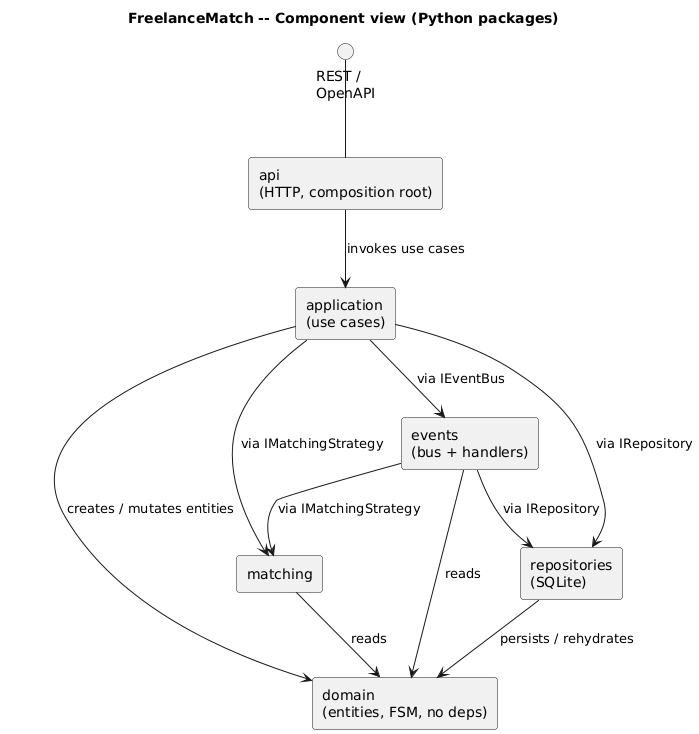

The diagram above was rendered by PlantUML. Its source (embedded in the PNG):
@startuml component_view

skinparam shadowing false
skinparam componentStyle rectangle
skinparam roundcorner 6
skinparam defaultFontName Helvetica

title FreelanceMatch -- Component view (Python packages)

interface "REST /\nOpenAPI" as IREST

[api\n(HTTP, composition root)] as API
[application\n(use cases)] as APP
[matching] as MATCH
[events\n(bus + handlers)] as EVT
[repositories\n(SQLite)] as REPO
[domain\n(entities, FSM, no deps)] as DOM

IREST -- API
API --> APP : invokes use cases

APP --> DOM   : creates / mutates entities
APP --> MATCH : via IMatchingStrategy
APP --> EVT   : via IEventBus
APP --> REPO  : via IRepository

EVT --> DOM   : reads
EVT --> MATCH : via IMatchingStrategy
EVT --> REPO  : via IRepository

MATCH --> DOM : reads
REPO  --> DOM : persists / rehydrates

@enduml